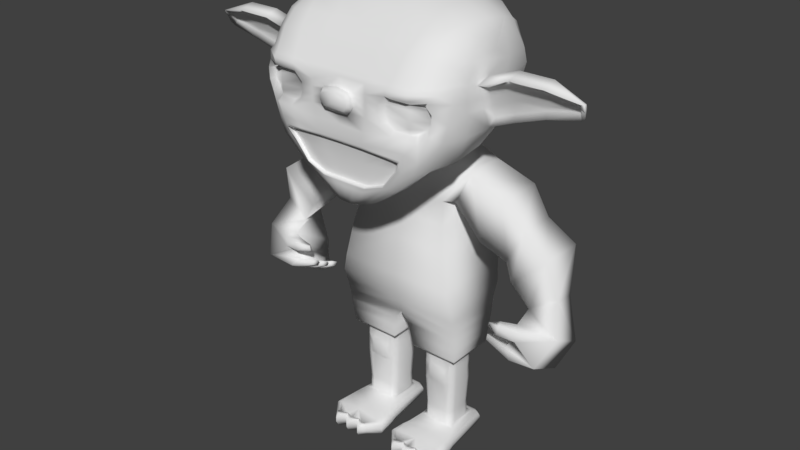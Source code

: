 # Source: Goblin.blend  (saved by Blender 2.78.0; exported with 4.5.12 LTS)
import bpy
from mathutils import Matrix  # noqa: F401  (used for matrix-valued properties, if any)

bpy.ops.wm.read_factory_settings(use_empty=True)
scene = bpy.context.scene
scene.name = 'Scene'

# ---- collections
col_collection_1 = bpy.data.collections.new('Collection 1'); scene.collection.children.link(col_collection_1)

# ---- materials (node trees are filled in below, after node groups)
mat_material = bpy.data.materials.new('Material')
mat_material.alpha_threshold = 0.0
mat_material.use_transparent_shadow = False
mat_material.roughness = 0.5
mat_material.line_color = (0.0, 0.0, 0.0, 1.0)

# ---- material node trees

# ---- world
world_world = bpy.data.worlds.new('World'); scene.world = world_world
world_world.color = (0.05088, 0.05088, 0.05088)
world_world.use_sun_shadow = False
world_world.sun_shadow_jitter_overblur = 0.0
world_world.cycles.sampling_method = 'MANUAL'

# ---- meshes
me_cube = bpy.data.meshes.new('Cube')
me_cube.from_pydata([(1.345, 0.7939, 3.469), (1.345, -0.7939, 3.469), (1.0, 1.044, 5.166), (1.0, -0.6078, 5.166), (1.25, 0.9108, 3.861), (1.25, -0.8251, 3.861), (0.4924, 0.3362, 6.39), (0.4924, -0.3168, 6.195), (2.252, 0.524, 5.986), (1.805, 0.524, 5.038), (2.252, -0.524, 5.986), (1.805, -0.524, 5.038), (1.476, 0.4, 6.332), (1.135, 0.4, 5.608), (1.476, -0.4, 6.227), (1.135, -0.4, 5.608), (2.666, 0.4, 5.482), (2.666, -0.4, 5.482), (2.325, 0.4, 4.758), (2.325, -0.4, 4.758), (3.227, 0.4868, 5.076), (3.227, -0.4868, 5.076), (2.501, 0.4868, 4.428), (2.501, -0.4868, 4.428), (1.355, 0.6355, 3.163), (1.092, -0.3487, 1.375), (1.355, -0.6935, 3.163), (0.407, 0.315, 1.375), (1.079, 0.3044, 1.375), (0.4208, -0.3136, 1.375), (1.0, 0.9461, 5.651), (1.0, -0.6078, 5.651), (0.4208, -0.3136, 2.608), (1.092, -0.3487, 2.608), (1.079, 0.3044, 2.608), (0.407, 0.315, 2.608), (0.3168, -0.4488, 2.608), (1.214, -0.4488, 2.608), (1.214, 0.4488, 2.608), (0.3168, 0.4488, 2.608), (0.4208, -0.3136, 1.806), (1.092, -0.3487, 1.806), (1.079, 0.3044, 1.806), (0.407, 0.315, 1.806), (0.3803, -0.3895, 0.4341), (1.166, -0.3816, 0.4093), (1.093, 0.3983, 0.3926), (0.4349, 0.3878, 0.3827), (0.431, 0.291, 0.4498), (0.4449, -0.2895, 0.4498), (1.068, -0.3247, 0.4498), (1.055, 0.2804, 0.4498), (0.2931, -0.531, 0.3542), (1.257, -0.531, 0.3542), (1.137, 0.5283, 0.3215), (0.411, 0.5283, 0.3215), (0.4695, -1.322, 0.2997), (1.062, -1.322, 0.2997), (0.2071, -0.7741, 0.3113), (0.1595, -0.7741, 0.264), (0.1967, -0.7586, 0.01488), (1.334, -0.7586, 0.01488), (0.274, -0.7741, 0.3563), (1.277, -0.7741, 0.3563), (1.277, -1.076, 0.3387), (0.274, -1.076, 0.3387), (0.7656, -1.322, 0.2997), (0.7656, -1.322, 0.3177), (1.062, -1.322, 0.3177), (0.4695, -1.322, 0.3177), (0.6082, -1.261, 0.3177), (0.7656, -1.422, 0.3177), (0.9197, -1.264, 0.3177), (1.062, -1.428, 0.3177), (1.144, -1.322, 0.3177), (0.3921, -1.322, 0.3177), (0.4695, -1.421, 0.3177), (0.2414, -0.5322, 0.04399), (0.3358, 0.4766, 0.07657), (0.3704, -1.274, 0.03619), (1.29, -0.5322, 0.04399), (1.196, 0.4766, 0.07657), (1.161, -1.274, 0.03619), (0.9992, 0.5586, 0.03619), (0.5322, 0.5586, 0.03619), (0.4883, 0.5586, 0.03619), (1.043, 0.5586, 0.03619), (0.1732, -1.044, 0.00284), (1.358, -1.044, 0.00284), (0.9129, -1.274, 0.03619), (0.6182, -1.274, 0.03619), (1.043, -1.425, 0.03619), (0.4877, -1.425, 0.03619), (0.7656, -1.425, 0.03619), (0.2357, -0.5299, 2.177), (0.309, -0.4566, 2.103), (0.2455, -0.52, 2.14), (0.2724, -0.4932, 2.113), (1.222, -0.4566, 2.103), (1.295, -0.5299, 2.177), (1.259, -0.4932, 2.113), (1.286, -0.52, 2.14), (1.222, 0.4566, 2.103), (1.295, 0.5299, 2.177), (1.259, 0.4932, 2.113), (1.286, 0.52, 2.14), (0.309, 0.4566, 2.103), (0.2357, 0.5299, 2.177), (0.2724, 0.4932, 2.113), (0.2455, 0.52, 2.14), (1.194, 0.4285, 2.121), (1.211, 0.4456, 2.103), (1.199, 0.4332, 2.108), (1.194, -0.4285, 2.121), (1.211, -0.4456, 2.103), (1.199, -0.4332, 2.108), (0.337, 0.4285, 2.121), (0.32, 0.4456, 2.103), (0.3323, 0.4332, 2.108), (0.32, -0.4456, 2.103), (0.337, -0.4285, 2.121), (0.3323, -0.4332, 2.108), (1.092, -0.3487, 1.637), (0.4208, -0.3136, 1.637), (1.079, 0.2809, 1.637), (0.407, 0.2915, 1.637), (0.6219, -0.3735, 1.375), (0.8888, -0.3735, 1.375), (0.6172, -0.3735, 1.806), (0.9204, -0.3735, 1.806), (0.5949, -0.4065, 1.452), (0.5864, -0.4065, 1.754), (0.5629, -0.4018, 1.637), (0.9379, -0.4065, 1.754), (0.943, -0.4065, 1.452), (0.961, -0.4018, 1.637), (1.049, 0.2743, 0.7339), (0.4371, 0.2849, 0.7339), (1.062, -0.3186, 0.7339), (0.4509, -0.2835, 0.7339), (0.8938, -0.4372, 1.638), (0.6251, -0.4372, 1.638), (2.717, 0.1811, 3.277), (2.904, 0.1491, 4.013), (3.531, 0.2427, 3.224), (3.373, 0.1733, 4.189), (2.968, -0.8307, 3.681), (2.84, -0.3604, 3.938), (3.381, -0.2673, 4.251), (3.281, -0.01291, 2.643), (2.682, 0.1372, 2.938), (2.917, -0.8733, 3.492), (2.708, -0.06559, 2.633), (2.553, 0.0341, 2.82), (2.797, -0.8758, 3.055), (2.642, -0.7761, 3.242), (2.767, -0.6057, 2.914), (2.738, -0.3357, 2.773), (2.583, -0.236, 2.961), (2.612, -0.5061, 3.101), (2.181, -0.2102, 2.977), (2.163, -0.1558, 3.066), (2.196, -0.3452, 3.047), (2.229, -0.7774, 3.349), (2.247, -0.8318, 3.259), (2.214, -0.6424, 3.279), (2.232, -0.6967, 3.189), (2.178, -0.2909, 3.137), (2.22, -0.5863, 3.142), (2.206, -0.4513, 3.071), (2.188, -0.3969, 3.161), (2.202, -0.532, 3.231), (2.812, -0.678, 3.746), (3.627, -0.6165, 3.693), (2.785, -0.7892, 3.444), (3.384, -0.9393, 3.149), (2.524, -0.8023, 3.757), (2.501, -0.7483, 3.437), (2.593, -0.9672, 3.731), (2.548, -0.9526, 3.537), (2.372, -0.7317, 3.645), (2.36, -0.7123, 3.562), (2.287, -0.8314, 3.658), (2.27, -0.8271, 3.574), (0.2716, -2.269, 8.068), (0.2667, -2.275, 7.734), (0.2426, -2.422, 8.044), (0.2183, -2.422, 7.769), (1.08, -2.163, 8.116), (1.009, -2.163, 7.68), (1.469, -2.15, 8.116), (1.469, -2.163, 7.68), (1.623, -1.987, 8.116), (1.706, -1.987, 7.68), (1.15, -2.163, 7.586), (1.473, -2.148, 7.586), (1.554, -2.02, 7.586), (1.031, -2.287, 8.194), (0.9295, -2.269, 7.674), (0.2983, -2.422, 7.859), (0.3296, -2.269, 7.84), (0.9488, -2.163, 7.823), (1.469, -2.163, 7.823), (1.79, -1.987, 7.823), (0.8751, -2.269, 7.823), (0.8775, -2.269, 8.009), (0.2983, -2.422, 7.971), (0.3296, -2.269, 7.989), (0.9488, -2.163, 8.009), (1.469, -2.159, 8.009), (1.79, -1.987, 8.009), (1.15, -2.269, 7.501), (1.473, -2.269, 7.501), (1.63, -2.149, 7.455), (0.5407, -2.273, 7.422), (1.59, -2.122, 7.096), (0.2699, -2.346, 8.101), (1.79, -2.112, 8.199), (1.857, -2.094, 7.792), (1.868, -2.094, 8.013), (1.478, -2.287, 8.207), (1.786, -2.094, 7.59), (2.007, -1.831, 7.766), (1.935, -1.873, 7.451), (1.052, -2.287, 8.312), (1.516, -2.287, 8.325), (0.5831, -2.269, 8.312), (1.094, -2.216, 8.383), (1.516, -2.216, 8.396), (0.5722, -2.216, 8.383), (1.156, -1.932, 8.843), (1.577, -1.932, 8.795), (0.5769, -1.932, 8.843), (1.869, -1.44, 9.0), (1.219, -1.657, 9.097), (1.586, -1.657, 9.052), (0.5985, -1.657, 9.097), (1.72, -1.045, 9.268), (1.28, -1.363, 9.296), (1.565, -1.386, 9.207), (0.6856, -1.322, 9.361), (1.499, -2.122, 6.859), (1.722, -1.866, 6.921), (1.115, -2.056, 6.405), (0.27, -2.105, 5.916), (0.1102, -2.155, 5.916), (1.898, -1.999, 8.316), (2.019, -1.7, 8.104), (1.859, -1.93, 8.402), (1.919, -1.662, 8.723), (1.184, -1.833, 6.427), (0.6341, -1.831, 6.032), (2.066, -1.399, 7.883), (2.088, -1.43, 8.399), (2.078, -1.399, 8.104), (2.075, -1.399, 7.451), (2.093, -1.302, 8.575), (2.072, -1.257, 8.76), (1.96, -0.9277, 9.061), (1.842, -0.6044, 9.301), (1.833, -1.365, 6.921), (1.121, -1.302, 6.481), (0.6341, -1.302, 6.221), (2.189, -0.834, 7.871), (2.194, -0.7429, 7.653), (2.208, -1.018, 8.267), (2.201, -0.9157, 8.074), (2.082, -0.2655, 8.592), (2.019, -0.5719, 8.78), (1.969, -0.3927, 9.082), (1.825, -0.06521, 9.185), (1.695, -0.4855, 6.921), (1.121, -0.4226, 6.68), (0.5892, -0.4226, 6.47), (2.066, -0.6243, 7.944), (2.088, -0.852, 8.409), (2.075, -0.458, 7.546), (2.078, -0.7098, 8.149), (1.706, 0.02157, 7.173), (1.121, 0.1983, 6.894), (0.5729, 0.1983, 6.797), (0.5984, 0.5183, 6.978), (1.941, 0.2807, 7.84), (2.03, 0.3712, 8.312), (1.953, 0.3946, 8.556), (1.68, 0.4063, 9.024), (1.766, 0.3728, 7.437), (1.175, 0.5183, 7.13), (3.306, -0.9391, 8.106), (3.422, -1.116, 8.493), (3.441, -0.9624, 8.673), (1.628, 0.7482, 8.037), (3.432, -0.8202, 8.413), (1.619, 0.7925, 8.272), (1.636, 0.7893, 8.546), (1.509, 0.7721, 8.86), (1.602, 0.705, 7.613), (1.232, 0.9995, 7.636), (0.673, 0.9866, 7.463), (2.796, -1.113, 8.495), (3.42, -0.7347, 8.208), (2.62, -0.822, 7.842), (3.34, -0.677, 8.07), (2.75, -0.9452, 8.137), (2.762, -1.031, 8.342), (2.771, -0.9624, 8.673), (3.432, -1.031, 8.342), (2.67, -0.5684, 7.81), (2.75, -0.7347, 8.208), (3.328, -0.9452, 8.184), (2.762, -0.8202, 8.413), (4.026, -0.9423, 8.277), (4.055, -0.9927, 8.18), (4.051, -0.9564, 8.341), (4.077, -1.033, 8.436), (3.917, -0.9253, 8.229), (3.949, -0.9879, 8.371), (4.067, -1.038, 8.289), (3.968, -0.9108, 8.203), (2.088, -1.158, 8.312), (2.078, -1.016, 8.052), (2.066, -0.9304, 7.848), (2.075, -0.764, 7.45), (2.771, -1.268, 8.576), (3.441, -1.268, 8.576), (3.34, -0.9831, 7.974), (2.67, -0.8744, 7.714), (3.976, -0.9617, 8.106), (3.939, -0.9344, 8.249), (4.077, -1.115, 8.429), (3.946, -0.9586, 8.318), (1.227, -0.9824, 9.431), (0.6798, -0.9824, 9.517), (1.349, -0.5414, 9.465), (0.6986, -0.5414, 9.606), (1.349, -0.1334, 9.474), (0.6986, -0.1334, 9.615), (1.246, 0.6771, 9.187), (0.6734, 0.6771, 9.344), (1.139, 0.9917, 8.91), (0.6933, 0.9917, 8.961), (0.4108, -2.073, 5.954), (0.5686, -2.008, 6.003), (0.2408, -1.897, 5.924), (0.2408, -1.367, 6.134), (1.2, 1.107, 7.951), (0.723, 1.146, 7.834), (1.191, 1.151, 8.222), (0.7025, 1.169, 8.177), (1.168, 1.101, 8.514), (0.7127, 1.178, 8.485), (0.2485, -2.349, 7.697), (0.3461, -2.346, 7.828), (0.3461, -2.346, 8.0), (0.605, -2.29, 8.131), (0.5981, -2.285, 7.704), (0.6023, -2.288, 7.832), (0.6114, -2.29, 7.999), (0.4375, -1.864, 5.953), (0.1204, -1.919, 5.922), (0.7905, -2.185, 6.841), (0.4215, -2.185, 6.785), (1.006, -2.292, 7.248), (0.9443, -2.267, 7.088), (0.9624, -2.269, 7.125), (1.3, -2.267, 7.073), (1.413, -2.223, 7.228), (1.33, -2.249, 7.105), (0.5086, -2.292, 7.248), (0.4898, -2.267, 7.107), (0.4953, -2.269, 7.145), (1.165, -2.185, 6.841), (1.289, -2.163, 6.848), (1.201, -2.179, 6.843), (0.4848, -2.201, 6.347), (0.4269, -2.177, 6.231), (0.4678, -2.195, 6.313), (0.9018, -2.121, 6.41), (0.8765, -2.184, 6.477), (0.8839, -2.167, 6.457), (0.2501, -2.201, 6.347), (0.2117, -2.19, 6.228), (0.2388, -2.199, 6.312), (0.9443, -2.213, 7.078), (0.9261, -2.185, 7.05), (0.939, -2.193, 7.07), (1.263, -2.176, 7.051), (1.312, -2.213, 7.078), (1.298, -2.19, 7.07), (0.4898, -2.213, 7.078), (0.4833, -2.185, 7.05), (0.4879, -2.193, 7.07), (1.135, -2.109, 6.841), (1.165, -2.131, 6.841), (1.156, -2.113, 6.841), (0.5071, -2.124, 6.383), (0.4848, -2.147, 6.347), (0.4913, -2.129, 6.357), (0.8765, -2.131, 6.477), (0.8656, -2.104, 6.503), (0.8733, -2.111, 6.484), (0.2642, -2.124, 6.383), (0.2501, -2.147, 6.347), (0.2542, -2.129, 6.357), (1.024, -0.357, 1.375), (0.3668, 0.1758, 1.375), (0.3783, -0.1987, 1.375), (0.9231, 0.383, 1.375), (0.5378, 0.3906, 1.375), (0.4832, -0.3634, 2.608), (1.015, -0.3589, 2.608), (1.13, -0.2141, 2.608), (1.135, 0.139, 2.608), (0.9231, 0.383, 2.608), (0.5378, 0.3906, 2.608), (0.3668, 0.1758, 2.608), (0.3783, -0.1987, 2.608), (1.035, -0.3736, 1.806), (1.13, -0.2141, 1.806), (1.135, 0.139, 1.806), (0.9231, 0.383, 1.806), (0.5378, 0.3906, 1.806), (0.3668, 0.1758, 1.806), (0.3783, -0.1987, 1.806), (0.5159, -0.3449, 0.4498), (0.97, -0.356, 0.4498), (0.9151, 0.3589, 0.4498), (0.5458, 0.3666, 0.4498), (1.106, -0.2061, 0.4498), (1.111, 0.131, 0.4498), (0.3908, 0.1678, 0.4498), (0.4023, -0.1906, 0.4498), (1.13, -0.2141, 1.375), (1.135, 0.139, 1.375), (0.9231, 0.3595, 1.637), (0.5378, 0.3671, 1.637), (1.13, -0.222, 1.637), (1.135, 0.1233, 1.637), (0.3668, 0.1601, 1.637), (0.3783, -0.2065, 1.637), (0.4879, -0.3441, 1.375), (0.7109, -0.3735, 1.375), (0.7999, -0.3735, 1.375), (0.4863, -0.3717, 1.806), (0.7182, -0.3735, 1.806), (0.8193, -0.3735, 1.806), (0.5199, -0.3535, 1.637), (0.9965, -0.3664, 1.637), (0.3969, 0.1657, 0.7339), (0.4084, -0.1886, 0.7339), (1.1, -0.2041, 0.7339), (1.105, 0.1289, 0.7339), (0.9131, 0.3529, 0.7339), (0.5478, 0.3605, 0.7339), (0.5179, -0.3389, 0.7339), (0.968, -0.3499, 0.7339), (2.058, -0.3418, 8.218), (0.2069, -0.5586, 2.436), (0.1644, -0.5876, 2.676), (0.2069, 0.5586, 2.436), (0.1644, 0.5876, 2.676), (1.324, -0.5586, 2.436), (1.356, -0.6164, 2.915), (1.34, -0.5876, 2.676), (1.324, 0.5586, 2.436), (1.356, 0.6164, 2.915), (1.34, 0.5876, 2.676), (1.125, 0.9822, 4.629), (1.125, -0.7165, 4.629), (1.0, 0.5263, 6.446), (1.0, -0.5068, 6.139), (0.4924, 0.3362, 6.494), (0.4924, -0.3168, 6.3), (0.3077, 0.5283, 0.249), (0.3447, 0.5283, 0.2817), (0.3921, -1.322, 0.2997), (0.3445, -1.322, 0.2577), (1.284, -0.531, 0.2973), (1.324, -0.531, 0.2569), (1.225, 0.5283, 0.249), (1.192, 0.5283, 0.2817), (1.014, 0.6311, 0.2577), (1.035, 0.5891, 0.2997), (0.4744, 0.5891, 0.2997), (0.4701, 0.6311, 0.2577), (1.06, 0.5891, 0.2997), (1.061, 0.6311, 0.2577), (0.4695, -1.482, 0.2577), (0.4695, -1.421, 0.2997), (0.2529, -0.531, 0.2973), (0.2071, -0.531, 0.2569), (1.144, -1.322, 0.2997), (1.187, -1.322, 0.2577), (0.517, 0.6311, 0.2577), (0.4966, 0.5891, 0.2997), (0.1345, -1.076, 0.2681), (0.1821, -1.076, 0.3185), (1.397, -1.076, 0.2681), (1.354, -1.076, 0.3185), (0.9226, -1.322, 0.2577), (0.9197, -1.264, 0.2997), (0.6082, -1.261, 0.2997), (0.6086, -1.322, 0.2577), (0.7657, -1.322, 0.2997), (1.062, -1.428, 0.2997), (1.062, -1.482, 0.2577), (0.7754, -0.7741, 0.4237), (0.7656, -1.422, 0.2997), (0.7656, -1.482, 0.2577), (0.7754, -1.076, 0.3859), (0.7656, -1.485, 0.1481), (0.9231, -1.324, 0.1481), (1.063, -1.485, 0.1481), (1.188, -1.324, 0.1481), (0.6081, -1.324, 0.1481), (0.5161, 0.635, 0.1481), (1.015, 0.635, 0.1481), (1.062, 0.635, 0.1481), (1.226, 0.531, 0.1637), (1.399, -1.078, 0.1368), (1.326, -0.531, 0.1515), (0.4686, -1.485, 0.1481), (0.1324, -1.078, 0.1368), (0.3431, -1.324, 0.1481), (0.2053, -0.531, 0.1515), (0.4691, 0.635, 0.1481), (0.3062, 0.531, 0.1637), (1.372, -0.7741, 0.264), (0.7752, -0.531, 0.4081), (1.329, -0.7741, 0.3113), (0.1575, -0.7749, 0.1407), (1.374, -0.7749, 0.1407), (0.7656, -0.4371, 0.4348), (0.743, -0.3505, 0.4498), (-1.345, 0.7939, 3.469), (-1.345, -0.7939, 3.469), (-1.0, 1.044, 5.166), (-1.0, -0.6078, 5.166), (0.0, 0.7939, 3.469), (0.0, -0.7939, 3.469), (0.0, 1.044, 5.166), (0.0, -0.6078, 5.166), (-1.25, 0.9108, 3.861), (-1.25, -0.8251, 3.861), (0.0, 0.9108, 3.861), (0.0, -0.8251, 3.861), (-0.4924, 0.3362, 6.39), (-0.4924, -0.3168, 6.195), (0.0, 0.5263, 6.446), (0.0, -0.5068, 6.139), (-2.252, 0.524, 5.986), (-1.805, 0.524, 5.038), (-2.252, -0.524, 5.986), (-1.805, -0.524, 5.038), (-1.476, 0.4, 6.332), (-1.135, 0.4, 5.608), (-1.476, -0.4, 6.227), (-1.135, -0.4, 5.608), (-2.666, 0.4, 5.482), (-2.666, -0.4, 5.482), (-2.325, 0.4, 4.758), (-2.325, -0.4, 4.758), (-3.227, 0.4868, 5.076), (-3.227, -0.4868, 5.076), (-2.501, 0.4868, 4.428), (-2.501, -0.4868, 4.428), (-1.355, 0.6355, 3.163), (-1.092, -0.3487, 1.375), (-1.355, -0.6935, 3.163), (-0.407, 0.315, 1.375), (0.0, 0.6355, 3.163), (-1.079, 0.3044, 1.375), (0.0, -0.6935, 3.163), (-0.4208, -0.3136, 1.375), (-1.0, 0.9461, 5.651), (0.0, -0.6078, 5.651), (-1.0, -0.6078, 5.651), (0.0, 0.9461, 5.651), (-0.4208, -0.3136, 2.608), (-1.092, -0.3487, 2.608), (-1.079, 0.3044, 2.608), (-0.407, 0.315, 2.608), (-0.3168, -0.4488, 2.608), (-1.214, -0.4488, 2.608), (-1.214, 0.4488, 2.608), (-0.3168, 0.4488, 2.608), (-0.4208, -0.3136, 1.806), (-1.092, -0.3487, 1.806), (-1.079, 0.3044, 1.806), (-0.407, 0.315, 1.806), (-0.3803, -0.3895, 0.4341), (-1.166, -0.3816, 0.4093), (-1.093, 0.3983, 0.3926), (-0.4349, 0.3878, 0.3827), (-0.431, 0.291, 0.4498), (-0.4449, -0.2895, 0.4498), (-1.068, -0.3247, 0.4498), (-1.055, 0.2804, 0.4498), (-0.2931, -0.531, 0.3542), (-1.257, -0.531, 0.3542), (-1.137, 0.5283, 0.3215), (-0.411, 0.5283, 0.3215), (-0.4695, -1.322, 0.2997), (-1.062, -1.322, 0.2997), (-0.2071, -0.7741, 0.3113), (-0.1595, -0.7741, 0.264), (-0.1967, -0.7586, 0.01488), (-1.334, -0.7586, 0.01488), (-0.274, -0.7741, 0.3563), (-1.277, -0.7741, 0.3563), (-1.277, -1.076, 0.3387), (-0.274, -1.076, 0.3387), (-0.7656, -1.322, 0.2997), (-0.7656, -1.322, 0.3177), (-1.062, -1.322, 0.3177), (-0.4695, -1.322, 0.3177), (-0.6082, -1.261, 0.3177), (-0.7656, -1.422, 0.3177), (-0.9197, -1.264, 0.3177), (-1.062, -1.428, 0.3177), (-1.144, -1.322, 0.3177), (-0.3921, -1.322, 0.3177), (-0.4695, -1.421, 0.3177), (-0.2414, -0.5322, 0.04399), (-0.3358, 0.4766, 0.07657), (-0.3704, -1.274, 0.03619), (-1.29, -0.5322, 0.04399), (-1.196, 0.4766, 0.07657), (-1.161, -1.274, 0.03619), (-0.9992, 0.5586, 0.03619), (-0.5322, 0.5586, 0.03619), (-0.4883, 0.5586, 0.03619), (-1.043, 0.5586, 0.03619), (-0.1732, -1.044, 0.00284), (-1.358, -1.044, 0.00284), (-0.9129, -1.274, 0.03619), (-0.6182, -1.274, 0.03619), (-1.043, -1.425, 0.03619), (-0.4877, -1.425, 0.03619), (-0.7656, -1.425, 0.03619), (-0.2357, -0.5299, 2.177), (-0.309, -0.4566, 2.103), (-0.2455, -0.52, 2.14), (-0.2724, -0.4932, 2.113), (-1.222, -0.4566, 2.103), (-1.295, -0.5299, 2.177), (-1.259, -0.4932, 2.113), (-1.286, -0.52, 2.14), (-1.222, 0.4566, 2.103), (-1.295, 0.5299, 2.177), (-1.259, 0.4932, 2.113), (-1.286, 0.52, 2.14), (-0.309, 0.4566, 2.103), (-0.2357, 0.5299, 2.177), (-0.2724, 0.4932, 2.113), (-0.2455, 0.52, 2.14), (-1.194, 0.4285, 2.121), (-1.211, 0.4456, 2.103), (-1.199, 0.4332, 2.108), (-1.194, -0.4285, 2.121), (-1.211, -0.4456, 2.103), (-1.199, -0.4332, 2.108), (-0.337, 0.4285, 2.121), (-0.32, 0.4456, 2.103), (-0.3323, 0.4332, 2.108), (-0.32, -0.4456, 2.103), (-0.337, -0.4285, 2.121), (-0.3323, -0.4332, 2.108), (-1.092, -0.3487, 1.637), (-0.4208, -0.3136, 1.637), (-1.079, 0.2809, 1.637), (-0.407, 0.2915, 1.637), (-0.6219, -0.3735, 1.375), (-0.8888, -0.3735, 1.375), (-0.6172, -0.3735, 1.806), (-0.9204, -0.3735, 1.806), (-0.5949, -0.4065, 1.452), (-0.5864, -0.4065, 1.754), (-0.5629, -0.4018, 1.637), (-0.9379, -0.4065, 1.754), (-0.943, -0.4065, 1.452), (-0.961, -0.4018, 1.637), (-1.049, 0.2743, 0.7339), (-0.4371, 0.2849, 0.7339), (-1.062, -0.3186, 0.7339), (-0.4509, -0.2835, 0.7339), (-0.8938, -0.4372, 1.638), (-0.6251, -0.4372, 1.638), (-2.717, 0.1811, 3.277), (-2.904, 0.1491, 4.013), (-3.531, 0.2427, 3.224), (-3.373, 0.1733, 4.189), (-2.968, -0.8307, 3.681), (-2.84, -0.3604, 3.938), (-3.381, -0.2673, 4.251), (-3.281, -0.01291, 2.643), (-2.682, 0.1372, 2.938), (-2.917, -0.8733, 3.492), (-2.708, -0.06559, 2.633), (-2.553, 0.0341, 2.82), (-2.797, -0.8758, 3.055), (-2.642, -0.7761, 3.242), (-2.767, -0.6057, 2.914), (-2.738, -0.3357, 2.773), (-2.583, -0.236, 2.961), (-2.612, -0.5061, 3.101), (-2.181, -0.2102, 2.977), (-2.163, -0.1558, 3.066), (-2.196, -0.3452, 3.047), (-2.229, -0.7774, 3.349), (-2.247, -0.8318, 3.259), (-2.214, -0.6424, 3.279), (-2.232, -0.6967, 3.189), (-2.178, -0.2909, 3.137), (-2.22, -0.5863, 3.142), (-2.206, -0.4513, 3.071), (-2.188, -0.3969, 3.161), (-2.202, -0.532, 3.231), (-2.812, -0.678, 3.746), (-3.627, -0.6165, 3.693), (-2.785, -0.7892, 3.444), (-3.384, -0.9393, 3.149), (-2.524, -0.8023, 3.757), (-2.501, -0.7483, 3.437), (-2.593, -0.9672, 3.731), (-2.548, -0.9526, 3.537), (-2.372, -0.7317, 3.645), (-2.36, -0.7123, 3.562), (-2.287, -0.8314, 3.658), (-2.27, -0.8271, 3.574), (-0.2716, -2.269, 8.068), (-0.2667, -2.275, 7.734), (-0.2426, -2.422, 8.044), (-0.2183, -2.422, 7.769), (0.0, -2.269, 8.117), (0.0, -2.422, 8.072), (0.0, -2.422, 7.769), (-1.08, -2.163, 8.116), (-1.009, -2.163, 7.68), (-1.469, -2.15, 8.116), (-1.469, -2.163, 7.68), (-1.623, -1.987, 8.116), (-1.706, -1.987, 7.68), (-1.15, -2.163, 7.586), (-1.473, -2.148, 7.586), (-1.554, -2.02, 7.586), (-1.031, -2.287, 8.194), (-0.9295, -2.269, 7.674), (-0.2983, -2.422, 7.859), (-0.3296, -2.269, 7.84), (0.0, -2.472, 7.876), (-0.9488, -2.163, 7.823), (-1.469, -2.163, 7.823), (-1.79, -1.987, 7.823), (-0.8751, -2.269, 7.823), (0.0, -2.472, 7.98), (-0.8775, -2.269, 8.009), (-0.2983, -2.422, 7.971), (-0.3296, -2.269, 7.989), (-0.9488, -2.163, 8.009), (-1.469, -2.159, 8.009), (-1.79, -1.987, 8.009), (-1.15, -2.269, 7.501), (-1.473, -2.269, 7.501), (-1.63, -2.149, 7.455), (-0.5407, -2.273, 7.422), (0.0, -2.269, 7.447), (0.0, -2.269, 7.707), (-1.59, -2.122, 7.096), (-0.2699, -2.346, 8.101), (-1.79, -2.112, 8.199), (-1.857, -2.094, 7.792), (-1.868, -2.094, 8.013), (-1.478, -2.287, 8.207), (-1.786, -2.094, 7.59), (-2.007, -1.831, 7.766), (-1.935, -1.873, 7.451), (-1.052, -2.287, 8.312), (-1.516, -2.287, 8.325), (-0.5831, -2.269, 8.312), (0.0, -2.269, 8.312), (-1.094, -2.216, 8.383), (-1.516, -2.216, 8.396), (-0.5722, -2.216, 8.383), (0.0, -2.216, 8.383), (-1.156, -1.932, 8.843), (-1.577, -1.932, 8.795), (-0.5769, -1.932, 8.843), (0.0, -1.932, 8.843), (-1.869, -1.44, 9.0), (-1.219, -1.657, 9.097), (-1.586, -1.657, 9.052), (-0.5985, -1.657, 9.097), (0.0, -1.657, 9.097), (-1.72, -1.045, 9.268), (-1.28, -1.363, 9.296), (-1.565, -1.386, 9.207), (-0.6856, -1.322, 9.361), (0.0, -1.322, 9.361), (-1.499, -2.122, 6.859), (-1.722, -1.866, 6.921), (-1.115, -2.056, 6.405), (-0.27, -2.105, 5.916), (-0.1102, -2.155, 5.916), (0.0, -2.155, 5.916), (-1.898, -1.999, 8.316), (-2.019, -1.7, 8.104), (-1.859, -1.93, 8.402), (-1.919, -1.662, 8.723), (-1.184, -1.833, 6.427), (-0.6341, -1.831, 6.032), (-2.066, -1.399, 7.883), (-2.088, -1.43, 8.399), (-2.078, -1.399, 8.104), (-2.075, -1.399, 7.451), (-2.093, -1.302, 8.575), (-2.072, -1.257, 8.76), (-1.96, -0.9277, 9.061), (-1.842, -0.6044, 9.301), (-1.833, -1.365, 6.921), (-1.121, -1.302, 6.481), (-0.6341, -1.302, 6.221), (-2.189, -0.834, 7.871), (-2.194, -0.7429, 7.653), (-2.208, -1.018, 8.267), (-2.201, -0.9157, 8.074), (-2.082, -0.2655, 8.592), (-2.019, -0.5719, 8.78), (-1.969, -0.3927, 9.082), (-1.825, -0.06521, 9.185), (-1.695, -0.4855, 6.921), (-1.121, -0.4226, 6.68), (-0.5892, -0.4226, 6.47), (-2.066, -0.6243, 7.944), (-2.088, -0.852, 8.409), (-2.075, -0.458, 7.546), (-2.078, -0.7098, 8.149), (-1.706, 0.02157, 7.173), (-1.121, 0.1983, 6.894), (-0.5729, 0.1983, 6.797), (-0.5984, 0.5183, 6.978), (-1.941, 0.2807, 7.84), (-2.03, 0.3712, 8.312), (-1.953, 0.3946, 8.556), (-1.68, 0.4063, 9.024), (-1.766, 0.3728, 7.437), (-1.175, 0.5183, 7.13), (-3.306, -0.9391, 8.106), (-3.422, -1.116, 8.493), (-3.441, -0.9624, 8.673), (-1.628, 0.7482, 8.037), (-3.432, -0.8202, 8.413), (-1.619, 0.7925, 8.272), (-1.636, 0.7893, 8.546), (-1.509, 0.7721, 8.86), (-1.602, 0.705, 7.613), (-1.232, 0.9995, 7.636), (-0.673, 0.9866, 7.463), (-2.796, -1.113, 8.495), (-3.42, -0.7347, 8.208), (-2.62, -0.822, 7.842), (-3.34, -0.677, 8.07), (-2.75, -0.9452, 8.137), (-2.762, -1.031, 8.342), (-2.771, -0.9624, 8.673), (-3.432, -1.031, 8.342), (-2.67, -0.5684, 7.81), (-2.75, -0.7347, 8.208), (-3.328, -0.9452, 8.184), (-2.762, -0.8202, 8.413), (-4.026, -0.9423, 8.277), (-4.055, -0.9927, 8.18), (-4.051, -0.9564, 8.341), (-4.077, -1.033, 8.436), (-3.917, -0.9253, 8.229), (-3.949, -0.9879, 8.371), (-4.067, -1.038, 8.289), (-3.968, -0.9108, 8.203), (-2.088, -1.158, 8.312), (-2.078, -1.016, 8.052), (-2.066, -0.9304, 7.848), (-2.075, -0.764, 7.45), (-2.771, -1.268, 8.576), (-3.441, -1.268, 8.576), (-3.34, -0.9831, 7.974), (-2.67, -0.8744, 7.714), (-3.976, -0.9617, 8.106), (-3.939, -0.9344, 8.249), (-4.077, -1.115, 8.429), (-3.946, -0.9586, 8.318), (-1.227, -0.9824, 9.431), (-0.6798, -0.9824, 9.517), (0.0, -0.9824, 9.591), (-1.349, -0.5414, 9.465), (-0.6986, -0.5414, 9.606), (0.0, -0.5312, 9.696), (-1.349, -0.1334, 9.474), (-0.6986, -0.1334, 9.615), (0.0, -0.1334, 9.683), (-1.246, 0.6771, 9.187), (-0.6734, 0.6771, 9.344), (0.0, 0.6771, 9.357), (-1.139, 0.9917, 8.91), (-0.6933, 0.9917, 8.961), (0.0, 0.9917, 9.027), (-0.4108, -2.073, 5.954), (-0.5686, -2.008, 6.003), (-0.2408, -1.897, 5.924), (-0.2408, -1.367, 6.134), (0.0, -1.942, 5.919), (0.0, -1.45, 6.052), (0.0, -0.57, 6.3), (0.0, 0.3939, 6.798), (0.0, 0.4394, 6.904), (0.0, 0.9495, 7.321), (-1.2, 1.107, 7.951), (-0.723, 1.146, 7.834), (0.0, 1.125, 7.702), (-1.191, 1.151, 8.222), (-0.7025, 1.169, 8.177), (0.0, 1.182, 8.11), (-1.168, 1.101, 8.514), (-0.7127, 1.178, 8.485), (0.0, 1.172, 8.493), (-0.2485, -2.349, 7.697), (0.0, -2.346, 8.151), (-0.3461, -2.346, 7.828), (-0.3461, -2.346, 8.0), (0.0, -2.346, 7.682), (-0.605, -2.29, 8.131), (-0.5981, -2.285, 7.704), (-0.6023, -2.288, 7.832), (-0.6114, -2.29, 7.999), (-0.4375, -1.864, 5.953), (-0.1204, -1.919, 5.922), (-0.7905, -2.185, 6.841), (-0.4215, -2.185, 6.785), (0.0, -2.185, 6.762), (-1.006, -2.292, 7.248), (-0.9443, -2.267, 7.088), (-0.9624, -2.269, 7.125), (-1.3, -2.267, 7.073), (-1.413, -2.223, 7.228), (-1.33, -2.249, 7.105), (-0.5086, -2.292, 7.248), (-0.4898, -2.267, 7.107), (-0.4953, -2.269, 7.145), (0.0, -2.267, 7.113), (0.0, -2.292, 7.248), (0.0, -2.269, 7.15), (-1.165, -2.185, 6.841), (-1.289, -2.163, 6.848), (-1.201, -2.179, 6.843), (-0.4848, -2.201, 6.347), (-0.4269, -2.177, 6.231), (-0.4678, -2.195, 6.313), (-0.9018, -2.121, 6.41), (-0.8765, -2.184, 6.477), (-0.8839, -2.167, 6.457), (-0.2501, -2.201, 6.347), (-0.2117, -2.19, 6.228), (-0.2388, -2.199, 6.312), (0.0, -2.19, 6.228), (0.0, -2.201, 6.347), (0.0, -2.199, 6.312), (-0.9443, -2.213, 7.078), (-0.9261, -2.185, 7.05), (-0.939, -2.193, 7.07), (-1.263, -2.176, 7.051), (-1.312, -2.213, 7.078), (-1.298, -2.19, 7.07), (-0.4898, -2.213, 7.078), (-0.4833, -2.185, 7.05), (-0.4879, -2.193, 7.07), (0.0, -2.185, 7.05), (0.0, -2.213, 7.078), (0.0, -2.193, 7.07), (-1.135, -2.109, 6.841), (-1.165, -2.131, 6.841), (-1.156, -2.113, 6.841), (-0.5071, -2.124, 6.383), (-0.4848, -2.147, 6.347), (-0.4913, -2.129, 6.357), (-0.8765, -2.131, 6.477), (-0.8656, -2.104, 6.503), (-0.8733, -2.111, 6.484), (-0.2642, -2.124, 6.383), (-0.2501, -2.147, 6.347), (-0.2542, -2.129, 6.357), (0.0, -2.147, 6.347), (0.0, -2.124, 6.383), (0.0, -2.129, 6.357), (-1.024, -0.357, 1.375), (-0.3668, 0.1758, 1.375), (-0.3783, -0.1987, 1.375), (-0.9231, 0.383, 1.375), (-0.5378, 0.3906, 1.375), (-0.4832, -0.3634, 2.608), (-1.015, -0.3589, 2.608), (-1.13, -0.2141, 2.608), (-1.135, 0.139, 2.608), (-0.9231, 0.383, 2.608), (-0.5378, 0.3906, 2.608), (-0.3668, 0.1758, 2.608), (-0.3783, -0.1987, 2.608), (-1.035, -0.3736, 1.806), (-1.13, -0.2141, 1.806), (-1.135, 0.139, 1.806), (-0.9231, 0.383, 1.806), (-0.5378, 0.3906, 1.806), (-0.3668, 0.1758, 1.806), (-0.3783, -0.1987, 1.806), (-0.5159, -0.3449, 0.4498), (-0.97, -0.356, 0.4498), (-0.9151, 0.3589, 0.4498), (-0.5458, 0.3666, 0.4498), (-1.106, -0.2061, 0.4498), (-1.111, 0.131, 0.4498), (-0.3908, 0.1678, 0.4498), (-0.4023, -0.1906, 0.4498), (-1.13, -0.2141, 1.375), (-1.135, 0.139, 1.375), (-0.9231, 0.3595, 1.637), (-0.5378, 0.3671, 1.637), (-1.13, -0.222, 1.637), (-1.135, 0.1233, 1.637), (-0.3668, 0.1601, 1.637), (-0.3783, -0.2065, 1.637), (-0.4879, -0.3441, 1.375), (-0.7109, -0.3735, 1.375), (-0.7999, -0.3735, 1.375), (-0.4863, -0.3717, 1.806), (-0.7182, -0.3735, 1.806), (-0.8193, -0.3735, 1.806), (-0.5199, -0.3535, 1.637), (-0.9965, -0.3664, 1.637), (-0.3969, 0.1657, 0.7339), (-0.4084, -0.1886, 0.7339), (-1.1, -0.2041, 0.7339), (-1.105, 0.1289, 0.7339), (-0.9131, 0.3529, 0.7339), (-0.5478, 0.3605, 0.7339), (-0.5179, -0.3389, 0.7339), (-0.968, -0.3499, 0.7339), (-2.058, -0.3418, 8.218), (0.0, -0.6164, 2.915), (-0.2069, -0.5586, 2.436), (-0.1644, -0.5876, 2.676), (-0.2069, 0.5586, 2.436), (0.0, 0.6164, 2.915), (-0.1644, 0.5876, 2.676), (-1.324, -0.5586, 2.436), (-1.356, -0.6164, 2.915), (-1.34, -0.5876, 2.676), (-1.324, 0.5586, 2.436), (-1.356, 0.6164, 2.915), (-1.34, 0.5876, 2.676), (-1.125, 0.9822, 4.629), (-1.125, -0.7165, 4.629), (0.0, 0.9822, 4.629), (0.0, -0.7165, 4.629), (-1.0, 0.5263, 6.446), (-1.0, -0.5068, 6.139), (-0.4924, 0.3362, 6.494), (-0.4924, -0.3168, 6.3), (0.0, 0.5263, 6.551), (0.0, -0.5068, 6.243), (-0.3077, 0.5283, 0.249), (-0.3447, 0.5283, 0.2817), (-0.3921, -1.322, 0.2997), (-0.3445, -1.322, 0.2577), (-1.284, -0.531, 0.2973), (-1.324, -0.531, 0.2569), (-1.225, 0.5283, 0.249), (-1.192, 0.5283, 0.2817), (-1.014, 0.6311, 0.2577), (-1.035, 0.5891, 0.2997), (-0.4744, 0.5891, 0.2997), (-0.4701, 0.6311, 0.2577), (-1.06, 0.5891, 0.2997), (-1.061, 0.6311, 0.2577), (-0.4695, -1.482, 0.2577), (-0.4695, -1.421, 0.2997), (-0.2529, -0.531, 0.2973), (-0.2071, -0.531, 0.2569), (-1.144, -1.322, 0.2997), (-1.187, -1.322, 0.2577), (-0.517, 0.6311, 0.2577), (-0.4966, 0.5891, 0.2997), (-0.1345, -1.076, 0.2681), (-0.1821, -1.076, 0.3185), (-1.397, -1.076, 0.2681), (-1.354, -1.076, 0.3185), (-0.9226, -1.322, 0.2577), (-0.9197, -1.264, 0.2997), (-0.6082, -1.261, 0.2997), (-0.6086, -1.322, 0.2577), (-0.7657, -1.322, 0.2997), (-1.062, -1.428, 0.2997), (-1.062, -1.482, 0.2577), (-0.7754, -0.7741, 0.4237), (-0.7656, -1.422, 0.2997), (-0.7656, -1.482, 0.2577), (-0.7754, -1.076, 0.3859), (-0.7656, -1.485, 0.1481), (-0.9231, -1.324, 0.1481), (-1.063, -1.485, 0.1481), (-1.188, -1.324, 0.1481), (-0.6081, -1.324, 0.1481), (-0.5161, 0.635, 0.1481), (-1.015, 0.635, 0.1481), (-1.062, 0.635, 0.1481), (-1.226, 0.531, 0.1637), (-1.399, -1.078, 0.1368), (-1.326, -0.531, 0.1515), (-0.4686, -1.485, 0.1481), (-0.1324, -1.078, 0.1368), (-0.3431, -1.324, 0.1481), (-0.2053, -0.531, 0.1515), (-0.4691, 0.635, 0.1481), (-0.3062, 0.531, 0.1637), (-1.372, -0.7741, 0.264), (-0.7752, -0.531, 0.4081), (-1.329, -0.7741, 0.3113), (-0.1575, -0.7749, 0.1407), (-1.374, -0.7749, 0.1407), (-0.7656, -0.4371, 0.4348), (-0.743, -0.3505, 0.4498)], [], [(467, 2, 3, 468), (4, 0, 538, 544), (468, 3, 541, 1060), (575, 31, 470, 549), (22, 143, 147, 23), (1, 5, 545, 539), (467, 4, 544, 1059), (0, 4, 5, 1), (6, 548, 1065, 471), (469, 12, 13, 30), (30, 577, 548, 469), (13, 9, 11, 15), (13, 12, 8, 9), (30, 13, 15, 31), (11, 10, 14, 15), (8, 12, 14, 10), (9, 8, 16, 18), (17, 19, 23, 21), (10, 11, 19, 17), (8, 10, 17, 16), (11, 9, 18, 19), (16, 17, 21, 20), (19, 18, 22, 23), (18, 16, 20, 22), (20, 21, 148, 145), (147, 148, 21, 23), (1, 539, 572, 26), (116, 110, 38, 39), (3, 2, 30, 31), (119, 114, 98, 95), (94, 457, 459, 107), (113, 120, 36, 37), (2, 540, 577, 30), (541, 3, 31, 575), (120, 116, 39, 36), (103, 464, 461, 99), (465, 24, 26, 462), (117, 119, 95, 106), (413, 34, 42, 420), (438, 125, 27, 405), (111, 117, 106, 102), (114, 111, 102, 98), (32, 409, 410, 33, 37, 36), (33, 411, 412, 34, 38, 37), (34, 413, 414, 35, 39, 38), (35, 415, 416, 32, 36, 39), (49, 431, 430, 48, 47, 44), (415, 35, 43, 422), (411, 33, 41, 418), (46, 45, 53, 54), (51, 429, 428, 50, 45, 46), (48, 427, 426, 51, 46, 47), (533, 424, 49, 44, 532), (454, 139, 49, 424), (452, 136, 51, 426), (450, 138, 50, 428), (448, 137, 48, 430), (47, 46, 54, 55), (532, 44, 52, 528), (44, 47, 55, 52), (488, 501, 70, 76), (512, 513, 492, 505), (525, 526, 473, 484), (517, 516, 481, 486), (63, 64, 498, 529), (526, 524, 490, 473), (72, 67, 71), (61, 80, 520, 531), (60, 87, 522, 530), (507, 500, 72, 71), (506, 62, 65, 509), (514, 510, 508, 502), (515, 525, 484, 493), (522, 523, 476, 495), (526, 525, 85, 78), (501, 56, 69, 70), (513, 519, 497, 492), (523, 522, 87, 79), (504, 491, 74, 73), (503, 66, 67), (55, 54, 482, 494), (509, 65, 56, 501), (520, 518, 479, 478), (56, 65, 496, 475), (54, 53, 477, 480), (52, 55, 474, 489), (524, 530, 59, 490), (511, 512, 505, 499), (64, 57, 491, 498), (54, 480, 485, 482), (500, 504, 73, 72), (521, 514, 502, 487), (62, 52, 489, 58), (519, 531, 527, 497), (60, 61, 88, 82, 91, 89, 93, 90, 92, 79, 87), (95, 98, 100, 97), (97, 100, 101, 96), (96, 101, 99, 94), (98, 102, 104, 100), (100, 104, 105, 101), (101, 105, 103, 99), (102, 106, 108, 104), (104, 108, 109, 105), (105, 109, 107, 103), (106, 95, 97, 108), (108, 97, 96, 109), (109, 96, 94, 107), (99, 461, 457, 94), (120, 113, 115, 121), (121, 115, 114, 119), (113, 110, 112, 115), (115, 112, 111, 114), (110, 116, 118, 112), (112, 118, 117, 111), (116, 120, 121, 118), (118, 121, 119, 117), (110, 113, 37, 38), (436, 122, 25, 432), (434, 124, 28, 407), (444, 128, 131), (130, 126, 441), (420, 42, 124, 434), (418, 41, 122, 436), (422, 43, 125, 438), (443, 40, 123, 446), (132, 141, 131), (141, 140, 133, 131), (142, 143, 145, 144), (173, 148, 147, 172), (172, 147, 143, 142), (130, 134, 140, 141), (135, 140, 134), (144, 145, 148, 173), (130, 141, 132), (446, 123, 29, 440), (405, 27, 137, 448), (432, 25, 138, 450), (407, 28, 136, 452), (440, 29, 139, 454), (133, 140, 135), (175, 174, 155, 154), (142, 144, 149, 150), (172, 142, 150, 174), (144, 173, 175, 149), (159, 156, 166, 165), (150, 149, 152, 153), (174, 150, 153, 158, 159, 155), (149, 175, 154, 156, 157, 152), (156, 154, 164, 166), (156, 159, 171, 168), (166, 164, 163, 165), (160, 162, 167, 161), (154, 155, 163, 164), (153, 152, 160, 161), (155, 159, 165, 163), (157, 158, 167, 162), (152, 157, 162, 160), (158, 153, 161, 167), (169, 168, 171, 170), (159, 158, 170, 171), (157, 156, 168, 169), (158, 157, 169, 170), (146, 173, 172), (151, 174, 175), (146, 172, 176, 178), (178, 176, 180, 182), (172, 174, 177, 176), (151, 146, 178, 179), (174, 151, 179, 177), (183, 182, 180, 181), (176, 177, 181, 180), (177, 179, 183, 181), (179, 178, 182, 183), (151, 175, 173, 146), (216, 925, 735, 186), (380, 374, 396, 402), (206, 186, 735, 755), (353, 216, 186, 206), (204, 198, 189, 201), (201, 189, 191, 202), (202, 191, 193, 203), (188, 190, 220, 197), (193, 191, 195, 196), (191, 189, 194, 195), (356, 355, 198, 204), (357, 356, 204, 205), (209, 202, 203, 210), (208, 201, 202, 209), (205, 204, 201, 208), (351, 352, 199, 187), (187, 199, 750, 736), (197, 205, 208, 188), (188, 208, 209, 190), (190, 209, 210, 192), (354, 357, 205, 197), (352, 353, 206, 199), (199, 206, 755, 750), (194, 189, 198, 211), (195, 194, 211, 212), (196, 195, 212, 213), (193, 196, 213, 221), (185, 767, 766, 214, 355), (185, 351, 928, 767), (351, 187, 736, 928), (384, 390, 361, 360), (390, 974, 937, 361), (371, 365, 387, 393), (200, 207, 353, 352), (203, 193, 221, 218), (203, 218, 219, 210), (192, 210, 219, 217), (190, 192, 217, 220), (221, 213, 215, 223), (213, 212, 366, 215), (222, 218, 221, 223), (219, 218, 222, 247), (217, 219, 247, 246), (220, 217, 246, 225), (197, 220, 225, 224), (354, 197, 224, 226), (342, 341, 358, 251), (780, 226, 229, 784), (226, 224, 227, 229), (224, 225, 228, 227), (225, 246, 248, 228), (228, 248, 249, 231), (227, 228, 231, 230), (784, 229, 232, 788), (229, 227, 230, 232), (232, 230, 234, 236), (230, 231, 235, 234), (788, 232, 236, 793), (231, 249, 233, 235), (236, 234, 238, 240), (234, 235, 239, 238), (793, 236, 240, 798), (235, 233, 237, 239), (381, 962, 804, 245), (211, 214, 368, 362), (392, 360, 395, 399), (963, 380, 402, 989), (223, 215, 241, 242), (360, 361, 401, 395), (242, 241, 243, 250), (375, 381, 245, 244), (368, 214, 766, 948), (344, 343, 359, 909, 910), (361, 937, 990, 401), (250, 243, 342, 251), (377, 375, 244, 341), (243, 377, 341, 342), (233, 249, 257, 258), (223, 242, 260, 255), (237, 233, 258, 259), (248, 246, 253, 256), (247, 222, 252, 254), (247, 254, 253, 246), (242, 250, 261, 260), (222, 223, 255, 252), (249, 248, 256, 257), (250, 251, 262, 261), (254, 252, 321, 320), (259, 258, 269, 270), (319, 275, 267, 256, 253), (252, 255, 322, 321), (260, 261, 272, 271), (257, 256, 267, 268), (261, 262, 273, 272), (253, 254, 320, 319), (258, 257, 268, 269), (255, 260, 271, 322), (271, 272, 279, 278), (272, 273, 280, 279), (270, 269, 268, 267), (322, 271, 278, 276), (270, 285, 337, 335), (277, 275, 305, 310), (276, 278, 286, 282), (456, 267, 275, 277), (278, 279, 287, 286), (279, 280, 281, 287), (303, 301, 288, 309), (310, 292, 300, 308), (303, 309, 306, 304), (307, 308, 300, 302), (345, 347, 293, 291), (287, 281, 298, 297), (299, 304, 306, 289), (282, 286, 296, 291), (309, 288, 315, 328), (286, 287, 297, 296), (305, 323, 324, 290), (310, 305, 290, 292), (326, 307, 302, 325), (263, 303, 304, 266), (265, 266, 304, 299), (276, 274, 308, 307), (275, 319, 323, 305), (325, 302, 318, 327), (322, 276, 307, 326), (309, 328, 330, 306), (277, 310, 308, 274), (263, 264, 301, 303), (312, 327, 318, 311), (329, 317, 313, 314), (312, 311, 313, 317), (292, 313, 311, 300), (302, 300, 311, 318), (290, 324, 329, 314), (289, 306, 330, 316), (292, 290, 314, 313), (266, 265, 319, 320), (266, 320, 321, 263), (264, 263, 321, 322), (299, 289, 324, 323), (288, 301, 326, 325), (265, 299, 323, 319), (301, 264, 322, 326), (328, 315, 327, 312), (316, 330, 317, 329), (328, 312, 317, 330), (315, 288, 325, 327), (289, 316, 329, 324), (239, 237, 331, 238), (238, 331, 332, 240), (240, 332, 892, 798), (237, 259, 333, 331), (331, 333, 334, 332), (332, 334, 895, 892), (259, 270, 335, 333), (333, 335, 336, 334), (334, 336, 898, 895), (335, 337, 338, 336), (336, 338, 901, 898), (285, 295, 339, 337), (337, 339, 340, 338), (338, 340, 904, 901), (341, 244, 343, 358), (251, 358, 343, 344, 262), (911, 1066, 472, 273), (298, 281, 913, 914), (245, 804, 909, 359), (346, 298, 914, 917), (346, 917, 920, 348), (283, 282, 291, 293), (291, 296, 297, 345), (345, 297, 298, 346), (346, 348, 347, 345), (344, 910, 911, 273, 262), (284, 283, 293, 294), (293, 347, 349, 294), (348, 350, 349, 347), (285, 284, 294, 295), (270, 267, 284, 285), (920, 923, 350, 348), (276, 282, 283, 456), (295, 294, 349, 339), (339, 349, 350, 340), (340, 350, 923, 904), (734, 184, 354, 226, 780), (185, 200, 352, 351), (207, 184, 216, 353), (184, 734, 925, 216), (280, 912, 913, 281), (244, 245, 359, 343), (184, 207, 357, 354), (207, 200, 356, 357), (200, 185, 355, 356), (355, 214, 211, 198), (369, 947, 975, 389), (363, 369, 389, 383), (386, 384, 360, 392), (374, 378, 398, 396), (378, 371, 393, 398), (241, 372, 377, 243), (215, 366, 372, 241), (363, 365, 367, 364), (364, 367, 366, 362), (369, 363, 364, 370), (370, 364, 362, 368), (947, 369, 370, 949), (949, 370, 368, 948), (372, 366, 367, 373), (373, 367, 365, 371), (375, 377, 379, 376), (376, 379, 378, 374), (381, 375, 376, 382), (382, 376, 374, 380), (962, 381, 382, 964), (964, 382, 380, 963), (371, 378, 379, 373), (373, 379, 377, 372), (212, 211, 362, 366), (384, 386, 388, 385), (385, 388, 387, 383), (390, 384, 385, 391), (391, 385, 383, 389), (974, 390, 391, 976), (976, 391, 389, 975), (393, 387, 388, 394), (394, 388, 386, 392), (396, 398, 400, 397), (397, 400, 399, 395), (402, 396, 397, 403), (403, 397, 395, 401), (989, 402, 403, 991), (991, 403, 401, 990), (392, 399, 400, 394), (394, 400, 398, 393), (365, 363, 383, 387), (27, 408, 453, 137), (408, 407, 452, 453), (28, 433, 451, 136), (433, 432, 450, 451), (29, 406, 449, 139), (406, 405, 448, 449), (126, 130, 132, 446, 440), (41, 417, 447, 122), (129, 133, 135, 447, 417), (122, 447, 404, 25), (40, 423, 439, 123), (423, 422, 438, 439), (42, 419, 437, 124), (419, 418, 436, 437), (43, 421, 435, 125), (421, 420, 434, 435), (125, 435, 408, 27), (435, 434, 407, 408), (124, 437, 433, 28), (437, 436, 432, 433), (139, 449, 431, 49), (449, 448, 430, 431), (136, 451, 429, 51), (451, 450, 428, 429), (137, 453, 427, 48), (453, 452, 426, 427), (138, 455, 425, 50), (455, 454, 424, 533, 425), (34, 412, 419, 42), (412, 411, 418, 419), (32, 416, 423, 40), (416, 415, 422, 423), (123, 439, 406, 29), (439, 438, 405, 406), (35, 414, 421, 43), (414, 413, 420, 421), (25, 404, 455, 138), (447, 135, 134, 127, 404), (443, 446, 132, 131, 128), (409, 32, 40, 443), (404, 127, 442, 441, 126, 440, 454, 455), (133, 445, 444, 131), (129, 445, 133), (134, 442, 127), (130, 441, 442, 134), (410, 409, 443, 128, 444, 445, 129, 417), (33, 410, 417, 41), (274, 276, 456, 277), (283, 284, 267, 456), (1049, 570, 24, 465), (538, 0, 24, 570), (107, 459, 464, 103), (1049, 460, 458, 1045), (460, 459, 457, 458), (465, 466, 460, 1049), (466, 464, 459, 460), (462, 463, 466, 465), (463, 461, 464, 466), (1045, 458, 463, 462), (458, 457, 461, 463), (462, 26, 572, 1045), (0, 1, 26, 24), (31, 15, 14, 470), (470, 14, 12, 469), (2, 467, 1059, 540), (5, 468, 1060, 545), (4, 467, 468, 5), (20, 145, 143, 22), (6, 7, 470, 469), (548, 6, 469), (7, 549, 470), (549, 7, 472, 1066), (7, 6, 471, 472), (273, 472, 471, 280), (280, 471, 1065, 912), (481, 482, 485, 486), (486, 485, 480, 479), (473, 474, 483, 484), (487, 488, 475, 476), (490, 59, 58, 489), (479, 480, 477, 478), (492, 491, 504, 505), (499, 500, 507, 508), (505, 504, 500, 499), (508, 507, 501, 502), (490, 489, 474, 473), (476, 475, 496, 495), (497, 527, 529, 498), (495, 496, 58, 59), (484, 483, 494, 493), (500, 503, 67, 72), (502, 501, 488, 487), (509, 503, 500), (53, 528, 506, 63), (63, 506, 509, 64), (474, 55, 494, 483), (518, 517, 486, 479), (523, 521, 487, 476), (524, 526, 78, 77), (516, 517, 86, 83), (60, 530, 524, 77), (61, 531, 519, 88), (512, 511, 89, 91), (514, 90, 93, 510), (478, 477, 529, 527), (515, 516, 83, 84), (518, 520, 80, 81), (511, 510, 93, 89), (514, 521, 92, 90), (525, 515, 84, 85), (510, 511, 499, 508), (521, 523, 79, 92), (519, 513, 82, 88), (513, 512, 91, 82), (478, 527, 531, 520), (517, 518, 81, 86), (516, 515, 493, 481), (69, 75, 76), (67, 70, 71), (70, 69, 76), (68, 72, 73), (74, 68, 73), (56, 475, 75, 69), (57, 500, 72, 68), (501, 507, 71, 70), (475, 488, 76, 75), (491, 57, 68, 74), (66, 501, 70, 67), (493, 494, 482, 481), (497, 498, 491, 492), (78, 85, 84, 83, 86, 81, 80, 61, 60, 77), (65, 62, 58, 496), (528, 52, 62, 506), (53, 63, 529, 477), (495, 59, 530, 522), (50, 425, 533, 532, 45), (45, 532, 528, 53), (64, 509, 500, 57), (503, 509, 501, 66), (1057, 1058, 537, 536), (542, 544, 538, 534), (1058, 1060, 541, 537), (575, 549, 1062, 576), (564, 565, 693, 689), (535, 539, 545, 543), (1057, 1059, 544, 542), (534, 535, 543, 542), (546, 1063, 1065, 548), (1061, 574, 555, 554), (574, 1061, 548, 577), (555, 557, 553, 551), (555, 551, 550, 554), (574, 576, 557, 555), (553, 557, 556, 552), (550, 552, 556, 554), (551, 560, 558, 550), (559, 563, 565, 561), (552, 559, 561, 553), (550, 558, 559, 552), (553, 561, 560, 551), (558, 562, 563, 559), (561, 565, 564, 560), (560, 564, 562, 558), (562, 691, 694, 563), (693, 565, 563, 694), (535, 568, 572, 539), (662, 585, 584, 656), (537, 576, 574, 536), (665, 641, 644, 660), (640, 653, 1048, 1046), (659, 583, 582, 666), (536, 574, 577, 540), (541, 575, 576, 537), (666, 582, 585, 662), (649, 645, 1051, 1054), (1055, 1052, 568, 566), (663, 652, 641, 665), (1001, 1008, 588, 580), (1026, 993, 569, 671), (657, 648, 652, 663), (660, 644, 648, 657), (578, 582, 583, 579, 998, 997), (579, 583, 584, 580, 1000, 999), (580, 584, 585, 581, 1002, 1001), (581, 585, 582, 578, 1004, 1003), (595, 590, 593, 594, 1018, 1019), (1003, 1010, 589, 581), (999, 1006, 587, 579), (592, 600, 599, 591), (597, 592, 591, 596, 1016, 1017), (594, 593, 592, 597, 1014, 1015), (1127, 1126, 590, 595, 1012), (1042, 1012, 595, 685), (1040, 1014, 597, 682), (1038, 1016, 596, 684), (1036, 1018, 594, 683), (593, 601, 600, 592), (1126, 1122, 598, 590), (590, 598, 601, 593), (1082, 622, 616, 1095), (1106, 1099, 1086, 1107), (1119, 1078, 1067, 1120), (1111, 1080, 1075, 1110), (609, 1123, 1092, 610), (1120, 1067, 1084, 1118), (618, 617, 613), (607, 1125, 1114, 626), (606, 1124, 1116, 633), (1101, 617, 618, 1094), (1100, 1103, 611, 608), (1108, 1096, 1102, 1104), (1109, 1087, 1078, 1119), (1116, 1089, 1070, 1117), (1120, 624, 631, 1119), (1095, 616, 615, 602), (1107, 1086, 1091, 1113), (1117, 625, 633, 1116), (1098, 619, 620, 1085), (1097, 613, 612), (601, 1088, 1076, 600), (1103, 1095, 602, 611), (1114, 1072, 1073, 1112), (602, 1069, 1090, 611), (600, 1074, 1071, 599), (598, 1083, 1068, 601), (1118, 1084, 605, 1124), (1105, 1093, 1099, 1106), (610, 1092, 1085, 603), (600, 1076, 1079, 1074), (1094, 618, 619, 1098), (1115, 1081, 1096, 1108), (608, 604, 1083, 598), (1113, 1091, 1121, 1125), (606, 633, 625, 638, 636, 639, 635, 637, 628, 634, 607), (641, 643, 646, 644), (643, 642, 647, 646), (642, 640, 645, 647), (644, 646, 650, 648), (646, 647, 651, 650), (647, 645, 649, 651), (648, 650, 654, 652), (650, 651, 655, 654), (651, 649, 653, 655), (652, 654, 643, 641), (654, 655, 642, 643), (655, 653, 640, 642), (645, 640, 1046, 1051), (666, 667, 661, 659), (667, 665, 660, 661), (659, 661, 658, 656), (661, 660, 657, 658), (656, 658, 664, 662), (658, 657, 663, 664), (662, 664, 667, 666), (664, 663, 665, 667), (656, 584, 583, 659), (1024, 1020, 567, 668), (1022, 995, 571, 670), (1032, 677, 674), (676, 1029, 672), (1008, 1022, 670, 588), (1006, 1024, 668, 587), (1010, 1026, 671, 589), (1031, 1034, 669, 586), (678, 677, 687), (687, 677, 679, 686), (688, 690, 691, 689), (719, 718, 693, 694), (718, 688, 689, 693), (676, 687, 686, 680), (681, 680, 686), (690, 719, 694, 691), (676, 678, 687), (1034, 1028, 573, 669), (993, 1036, 683, 569), (1020, 1038, 684, 567), (995, 1040, 682, 571), (1028, 1042, 685, 573), (679, 681, 686), (721, 700, 701, 720), (688, 696, 695, 690), (718, 720, 696, 688), (690, 695, 721, 719), (705, 711, 712, 702), (696, 699, 698, 695), (720, 701, 705, 704, 699, 696), (695, 698, 703, 702, 700, 721), (702, 712, 710, 700), (702, 714, 717, 705), (712, 711, 709, 710), (706, 707, 713, 708), (700, 710, 709, 701), (699, 707, 706, 698), (701, 709, 711, 705), (703, 708, 713, 704), (698, 706, 708, 703), (704, 713, 707, 699), (715, 716, 717, 714), (705, 717, 716, 704), (703, 715, 714, 702), (704, 716, 715, 703), (692, 718, 719), (697, 721, 720), (692, 724, 722, 718), (724, 728, 726, 722), (718, 722, 723, 720), (697, 725, 724, 692), (720, 723, 725, 697), (729, 727, 726, 728), (722, 726, 727, 723), (723, 727, 729, 725), (725, 729, 728, 724), (697, 692, 719, 721), (769, 732, 735, 925), (959, 987, 981, 953), (757, 755, 735, 732), (927, 757, 732, 769), (754, 751, 738, 747), (751, 752, 740, 738), (752, 753, 742, 740), (737, 746, 773, 739), (742, 745, 744, 740), (740, 744, 743, 738), (931, 754, 747, 930), (932, 756, 754, 931), (760, 761, 753, 752), (759, 760, 752, 751), (756, 759, 751, 754), (924, 733, 748, 926), (733, 736, 750, 748), (746, 737, 759, 756), (737, 739, 760, 759), (739, 741, 761, 760), (929, 746, 756, 932), (926, 748, 757, 927), (748, 750, 755, 757), (743, 762, 747, 738), (744, 763, 762, 743), (745, 764, 763, 744), (742, 774, 764, 745), (731, 930, 765, 766, 767), (731, 767, 928, 924), (924, 928, 736, 733), (966, 935, 936, 972), (972, 936, 937, 974), (950, 978, 969, 941), (749, 926, 927, 758), (753, 771, 774, 742), (753, 761, 772, 771), (741, 770, 772, 761), (739, 773, 770, 741), (774, 776, 768, 764), (764, 768, 942, 763), (775, 776, 774, 771), (772, 806, 775, 771), (770, 805, 806, 772), (773, 778, 805, 770), (746, 777, 778, 773), (929, 779, 777, 746), (906, 810, 933, 905), (780, 784, 783, 779), (779, 783, 781, 777), (777, 781, 782, 778), (778, 782, 807, 805), (782, 786, 808, 807), (781, 785, 786, 782), (784, 788, 787, 783), (783, 787, 785, 781), (787, 792, 790, 785), (785, 790, 791, 786), (788, 793, 792, 787), (786, 791, 789, 808), (792, 797, 795, 790), (790, 795, 796, 791), (793, 798, 797, 792), (791, 796, 794, 789), (960, 803, 804, 962), (762, 938, 944, 765), (977, 984, 980, 935), (963, 989, 987, 959), (776, 800, 799, 768), (935, 980, 986, 936), (800, 809, 801, 799), (954, 802, 803, 960), (944, 948, 766, 765), (908, 910, 909, 934, 907), (936, 986, 990, 937), (809, 810, 906, 801), (956, 905, 802, 954), (801, 906, 905, 956), (789, 817, 816, 808), (776, 814, 819, 800), (794, 818, 817, 789), (807, 815, 812, 805), (806, 813, 811, 775), (806, 805, 812, 813), (800, 819, 820, 809), (775, 811, 814, 776), (808, 816, 815, 807), (809, 820, 821, 810), (813, 879, 880, 811), (818, 829, 828, 817), (878, 812, 815, 826, 834), (811, 880, 881, 814), (819, 830, 831, 820), (816, 827, 826, 815), (820, 831, 832, 821), (812, 878, 879, 813), (817, 828, 827, 816), (814, 881, 830, 819), (830, 837, 838, 831), (831, 838, 839, 832), (829, 826, 827, 828), (881, 835, 837, 830), (829, 896, 899, 844), (836, 869, 864, 834), (835, 841, 845, 837), (1044, 836, 834, 826), (837, 845, 846, 838), (838, 846, 840, 839), (862, 868, 847, 860), (869, 867, 859, 851), (862, 863, 865, 868), (866, 861, 859, 867), (915, 850, 852, 918), (846, 856, 857, 840), (858, 848, 865, 863), (841, 850, 855, 845), (868, 887, 874, 847), (845, 855, 856, 846), (864, 849, 883, 882), (869, 851, 849, 864), (885, 884, 861, 866), (822, 825, 863, 862), (824, 858, 863, 825), (835, 866, 867, 833), (834, 864, 882, 878), (884, 886, 877, 861), (881, 885, 866, 835), (868, 865, 889, 887), (836, 833, 867, 869), (822, 862, 860, 823), (871, 870, 877, 886), (888, 873, 872, 876), (871, 876, 872, 870), (851, 859, 870, 872), (861, 877, 870, 859), (849, 873, 888, 883), (848, 875, 889, 865), (851, 872, 873, 849), (825, 879, 878, 824), (825, 822, 880, 879), (823, 881, 880, 822), (858, 882, 883, 848), (847, 884, 885, 860), (824, 878, 882, 858), (860, 885, 881, 823), (887, 871, 886, 874), (875, 888, 876, 889), (887, 889, 876, 871), (874, 886, 884, 847), (848, 883, 888, 875), (796, 795, 890, 794), (795, 797, 891, 890), (797, 798, 892, 891), (794, 890, 893, 818), (890, 891, 894, 893), (891, 892, 895, 894), (818, 893, 896, 829), (893, 894, 897, 896), (894, 895, 898, 897), (896, 897, 900, 899), (897, 898, 901, 900), (844, 899, 902, 854), (899, 900, 903, 902), (900, 901, 904, 903), (905, 933, 907, 802), (810, 821, 908, 907, 933), (911, 832, 1064, 1066), (857, 914, 913, 840), (803, 934, 909, 804), (916, 917, 914, 857), (916, 919, 920, 917), (842, 852, 850, 841), (850, 915, 856, 855), (915, 916, 857, 856), (916, 915, 918, 919), (908, 821, 832, 911, 910), (843, 853, 852, 842), (852, 853, 921, 918), (919, 918, 921, 922), (844, 854, 853, 843), (829, 844, 843, 826), (920, 919, 922, 923), (835, 1044, 842, 841), (854, 902, 921, 853), (902, 903, 922, 921), (903, 904, 923, 922), (734, 780, 779, 929, 730), (731, 924, 926, 749), (758, 927, 769, 730), (730, 769, 925, 734), (839, 840, 913, 912), (802, 907, 934, 803), (730, 929, 932, 758), (758, 932, 931, 749), (749, 931, 930, 731), (930, 747, 762, 765), (945, 971, 975, 947), (939, 965, 971, 945), (968, 977, 935, 966), (953, 981, 983, 957), (957, 983, 978, 950), (799, 801, 956, 951), (768, 799, 951, 942), (939, 940, 943, 941), (940, 938, 942, 943), (945, 946, 940, 939), (946, 944, 938, 940), (947, 949, 946, 945), (949, 948, 944, 946), (951, 952, 943, 942), (952, 950, 941, 943), (954, 955, 958, 956), (955, 953, 957, 958), (960, 961, 955, 954), (961, 959, 953, 955), (962, 964, 961, 960), (964, 963, 959, 961), (950, 952, 958, 957), (952, 951, 956, 958), (763, 942, 938, 762), (966, 967, 970, 968), (967, 965, 969, 970), (972, 973, 967, 966), (973, 971, 965, 967), (974, 976, 973, 972), (976, 975, 971, 973), (978, 979, 970, 969), (979, 977, 968, 970), (981, 982, 985, 983), (982, 980, 984, 985), (987, 988, 982, 981), (988, 986, 980, 982), (989, 991, 988, 987), (991, 990, 986, 988), (977, 979, 985, 984), (979, 978, 983, 985), (941, 969, 965, 939), (569, 683, 1041, 996), (996, 1041, 1040, 995), (571, 682, 1039, 1021), (1021, 1039, 1038, 1020), (573, 685, 1037, 994), (994, 1037, 1036, 993), (672, 1028, 1034, 678, 676), (587, 668, 1035, 1005), (675, 1005, 1035, 681, 679), (668, 567, 992, 1035), (586, 669, 1027, 1011), (1011, 1027, 1026, 1010), (588, 670, 1025, 1007), (1007, 1025, 1024, 1006), (589, 671, 1023, 1009), (1009, 1023, 1022, 1008), (671, 569, 996, 1023), (1023, 996, 995, 1022), (670, 571, 1021, 1025), (1025, 1021, 1020, 1024), (685, 595, 1019, 1037), (1037, 1019, 1018, 1036), (682, 597, 1017, 1039), (1039, 1017, 1016, 1038), (683, 594, 1015, 1041), (1041, 1015, 1014, 1040), (684, 596, 1013, 1043), (1043, 1013, 1127, 1012, 1042), (580, 588, 1007, 1000), (1000, 1007, 1006, 999), (578, 586, 1011, 1004), (1004, 1011, 1010, 1003), (669, 573, 994, 1027), (1027, 994, 993, 1026), (581, 589, 1009, 1002), (1002, 1009, 1008, 1001), (567, 684, 1043, 992), (1035, 992, 673, 680, 681), (1031, 674, 677, 678, 1034), (997, 1031, 586, 578), (992, 1043, 1042, 1028, 672, 1029, 1030, 673), (679, 677, 1032, 1033), (675, 679, 1033), (680, 673, 1030), (676, 680, 1030, 1029), (998, 1005, 675, 1033, 1032, 674, 1031, 997), (579, 587, 1005, 998), (833, 836, 1044, 835), (842, 1044, 826, 843), (1049, 1055, 566, 570), (538, 570, 566, 534), (653, 649, 1054, 1048), (1049, 1045, 1047, 1050), (1050, 1047, 1046, 1048), (1055, 1049, 1050, 1056), (1056, 1050, 1048, 1054), (1052, 1055, 1056, 1053), (1053, 1056, 1054, 1051), (1045, 1052, 1053, 1047), (1047, 1053, 1051, 1046), (1052, 1045, 572, 568), (534, 566, 568, 535), (576, 1062, 556, 557), (1062, 1061, 554, 556), (536, 540, 1059, 1057), (543, 545, 1060, 1058), (542, 543, 1058, 1057), (562, 564, 689, 691), (546, 1061, 1062, 547), (548, 1061, 546), (547, 1062, 549), (549, 1066, 1064, 547), (547, 1064, 1063, 546), (832, 839, 1063, 1064), (839, 912, 1065, 1063), (1075, 1080, 1079, 1076), (1080, 1073, 1074, 1079), (1067, 1078, 1077, 1068), (1081, 1070, 1069, 1082), (1084, 1083, 604, 605), (1073, 1072, 1071, 1074), (1086, 1099, 1098, 1085), (1093, 1102, 1101, 1094), (1099, 1093, 1094, 1098), (1102, 1096, 1095, 1101), (1084, 1067, 1068, 1083), (1070, 1089, 1090, 1069), (1091, 1092, 1123, 1121), (1089, 605, 604, 1090), (1078, 1087, 1088, 1077), (1094, 618, 613, 1097), (1096, 1081, 1082, 1095), (1103, 1094, 1097), (599, 609, 1100, 1122), (609, 610, 1103, 1100), (1068, 1077, 1088, 601), (1112, 1073, 1080, 1111), (1117, 1070, 1081, 1115), (1118, 623, 624, 1120), (1110, 629, 632, 1111), (606, 623, 1118, 1124), (607, 634, 1113, 1125), (1106, 637, 635, 1105), (1108, 1104, 639, 636), (1072, 1121, 1123, 1071), (1109, 630, 629, 1110), (1112, 627, 626, 1114), (1105, 635, 639, 1104), (1108, 636, 638, 1115), (1119, 631, 630, 1109), (1104, 1102, 1093, 1105), (1115, 638, 625, 1117), (1113, 634, 628, 1107), (1107, 628, 637, 1106), (1072, 1114, 1125, 1121), (1111, 632, 627, 1112), (1110, 1075, 1087, 1109), (615, 622, 621), (613, 617, 616), (616, 622, 615), (614, 619, 618), (620, 619, 614), (602, 615, 621, 1069), (603, 614, 618, 1094), (1095, 616, 617, 1101), (1069, 621, 622, 1082), (1085, 620, 614, 603), (612, 613, 616, 1095), (1087, 1075, 1076, 1088), (1091, 1086, 1085, 1092), (624, 623, 606, 607, 626, 627, 632, 629, 630, 631), (611, 1090, 604, 608), (1122, 1100, 608, 598), (599, 1071, 1123, 609), (1089, 1116, 1124, 605), (596, 591, 1126, 1127, 1013), (591, 599, 1122, 1126), (610, 603, 1094, 1103), (1097, 612, 1095, 1103)])
me_cube.polygons.foreach_set('use_smooth', [True] * 1098)
me_cube.materials.append(mat_material)
me_cube.use_remesh_preserve_volume = False
me_cube.use_remesh_preserve_attributes = False
me_cube.use_mirror_vertex_groups = False
me_cube.update()
arm_armature = bpy.data.armatures.new('Armature')  # bones are not reproduced

# ---- objects
ob_armature = bpy.data.objects.new('Armature', arm_armature)
ob_goblin_001 = bpy.data.objects.new('Goblin.001', me_cube)

# ---- transforms, parenting, visibility, modifiers, constraints
ob_armature.location = (0.0, 0.0, 0.0)
ob_armature.scale = (0.125, 0.125, 0.125)
ob_armature.show_in_front = True
ob_armature.lineart.crease_threshold = 0.0
ob_goblin_001.parent = ob_armature
ob_goblin_001.location = (0.0, 0.0, 0.0)
ob_goblin_001.lock_rotations_4d = False
ob_goblin_001.empty_display_type = 'ARROWS'
ob_goblin_001.lineart.crease_threshold = 0.0
_vg = ob_goblin_001.vertex_groups.new(name='Hip')
_vg.add([0, 1, 4, 5, 24, 26, 462, 465, 534, 535, 538, 539, 542, 543, 544, 545, 566, 568, 570, 572, 1045, 1049, 1052, 1055], 1.0, 'REPLACE')
_vg = ob_goblin_001.vertex_groups.new(name='Spine')
for _i, _w in zip([2, 3, 4, 5, 6, 7, 15, 30, 31, 467, 468, 469, 470, 471, 472, 536, 537, 540, 541, 542, 543, 544, 545, 546, 547, 548, 549, 557, 574, 575, 576, 577, 1057, 1058, 1059, 1060, 1061, 1062, 1063, 1064, 1065, 1066], [1.0, 1.0, 1.0, 1.0, 1.0, 1.0, 0.004752, 1.0, 1.0, 1.0, 1.0, 1.0, 1.0, 1.0, 1.0, 1.0, 1.0, 1.0, 1.0, 1.0, 1.0, 1.0, 1.0, 1.0, 1.0, 1.0, 1.0, 0.004752, 1.0, 1.0, 1.0, 1.0, 1.0, 1.0, 1.0, 1.0, 1.0, 1.0, 1.0, 1.0, 1.0, 1.0]): _vg.add([_i], _w, 'REPLACE')
_vg = ob_goblin_001.vertex_groups.new(name='Head')
_vg.add([184, 185, 186, 187, 188, 189, 190, 191, 192, 193, 194, 195, 196, 197, 198, 199, 200, 201, 202, 203, 204, 205, 206, 207, 208, 209, 210, 211, 212, 213, 214, 215, 216, 217, 218, 219, 220, 221, 222, 223, 224, 225, 226, 227, 228, 229, 230, 231, 232, 233, 234, 235, 236, 237, 238, 239, 240, 241, 242, 243, 244, 245, 246, 247, 248, 249, 250, 251, 252, 253, 254, 255, 256, 257, 258, 259, 260, 261, 262, 263, 264, 265, 266, 267, 268, 269, 270, 271, 272, 273, 274, 275, 276, 277, 278, 279, 280, 281, 282, 283, 284, 285, 286, 287, 288, 289, 290, 291, 292, 293, 294, 295, 296, 297, 298, 299, 300, 301, 302, 303, 304, 305, 306, 307, 308, 309, 310, 311, 312, 313, 314, 315, 316, 317, 318, 319, 320, 321, 322, 323, 324, 325, 326, 327, 328, 329, 330, 331, 332, 333, 334, 335, 336, 337, 338, 339, 340, 341, 342, 343, 344, 345, 346, 347, 348, 349, 350, 351, 352, 353, 354, 355, 356, 357, 358, 359, 360, 361, 362, 363, 364, 365, 366, 367, 368, 369, 370, 371, 372, 373, 374, 375, 376, 377, 378, 379, 380, 381, 382, 383, 384, 385, 386, 387, 388, 389, 390, 391, 392, 393, 394, 395, 396, 397, 398, 399, 400, 401, 402, 403, 456, 471, 472, 730, 731, 732, 733, 734, 735, 736, 737, 738, 739, 740, 741, 742, 743, 744, 745, 746, 747, 748, 749, 750, 751, 752, 753, 754, 755, 756, 757, 758, 759, 760, 761, 762, 763, 764, 765, 766, 767, 768, 769, 770, 771, 772, 773, 774, 775, 776, 777, 778, 779, 780, 781, 782, 783, 784, 785, 786, 787, 788, 789, 790, 791, 792, 793, 794, 795, 796, 797, 798, 799, 800, 801, 802, 803, 804, 805, 806, 807, 808, 809, 810, 811, 812, 813, 814, 815, 816, 817, 818, 819, 820, 821, 822, 823, 824, 825, 826, 827, 828, 829, 830, 831, 832, 833, 834, 835, 836, 837, 838, 839, 840, 841, 842, 843, 844, 845, 846, 847, 848, 849, 850, 851, 852, 853, 854, 855, 856, 857, 858, 859, 860, 861, 862, 863, 864, 865, 866, 867, 868, 869, 870, 871, 872, 873, 874, 875, 876, 877, 878, 879, 880, 881, 882, 883, 884, 885, 886, 887, 888, 889, 890, 891, 892, 893, 894, 895, 896, 897, 898, 899, 900, 901, 902, 903, 904, 905, 906, 907, 908, 909, 910, 911, 912, 913, 914, 915, 916, 917, 918, 919, 920, 921, 922, 923, 924, 925, 926, 927, 928, 929, 930, 931, 932, 933, 934, 935, 936, 937, 938, 939, 940, 941, 942, 943, 944, 945, 946, 947, 948, 949, 950, 951, 952, 953, 954, 955, 956, 957, 958, 959, 960, 961, 962, 963, 964, 965, 966, 967, 968, 969, 970, 971, 972, 973, 974, 975, 976, 977, 978, 979, 980, 981, 982, 983, 984, 985, 986, 987, 988, 989, 990, 991, 1044, 1063, 1064, 1065, 1066], 1.0, 'REPLACE')
_vg = ob_goblin_001.vertex_groups.new(name='UpperArm-L')
_vg.add([8, 9, 10, 11, 12, 13, 14, 15, 16, 17, 18, 19, 30, 31, 469, 470], 1.0, 'REPLACE')
_vg = ob_goblin_001.vertex_groups.new(name='LowerArm-L')
_vg.add([16, 17, 18, 19, 20, 21, 22, 23, 143, 145, 147, 148], 1.0, 'REPLACE')
_vg = ob_goblin_001.vertex_groups.new(name='Hand-L')
_vg.add([142, 143, 144, 145, 146, 147, 148, 149, 150, 151, 152, 153, 154, 155, 156, 157, 158, 159, 160, 161, 162, 163, 164, 165, 166, 167, 168, 169, 170, 171, 172, 173, 174, 175, 176, 177, 178, 179, 180, 181, 182, 183], 1.0, 'REPLACE')
_vg = ob_goblin_001.vertex_groups.new(name='UpperArm-R')
_vg.add([550, 551, 552, 553, 554, 555, 556, 557, 558, 559, 560, 561, 574, 576, 1061, 1062], 1.0, 'REPLACE')
_vg = ob_goblin_001.vertex_groups.new(name='LowerArm-R')
_vg.add([558, 559, 560, 561, 562, 563, 564, 565, 689, 691, 693, 694], 1.0, 'REPLACE')
_vg = ob_goblin_001.vertex_groups.new(name='Hand-R')
_vg.add([688, 689, 690, 691, 692, 693, 694, 695, 696, 697, 698, 699, 700, 701, 702, 703, 704, 705, 706, 707, 708, 709, 710, 711, 712, 713, 714, 715, 716, 717, 718, 719, 720, 721, 722, 723, 724, 725, 726, 727, 728, 729], 1.0, 'REPLACE')
_vg = ob_goblin_001.vertex_groups.new(name='UpperLeg-L')
for _i, _w in zip([32, 33, 34, 35, 36, 37, 38, 39, 40, 41, 42, 43, 94, 95, 96, 97, 98, 99, 100, 101, 102, 103, 104, 105, 106, 107, 108, 109, 110, 111, 112, 113, 114, 115, 116, 117, 118, 119, 120, 121, 122, 123, 124, 125, 128, 129, 131, 132, 133, 135, 140, 141, 409, 410, 411, 412, 413, 414, 415, 416, 417, 418, 419, 420, 421, 422, 423, 434, 435, 436, 437, 438, 439, 443, 444, 445, 446, 447, 457, 458, 459, 460, 461, 462, 463, 464, 465, 466, 1045, 1049], [1.0, 1.0, 1.0, 1.0, 1.0, 1.0, 1.0, 1.0, 1.0, 1.0, 1.0, 1.0, 1.0, 1.0, 1.0, 1.0, 1.0, 1.0, 1.0, 1.0, 1.0, 1.0, 1.0, 1.0, 1.0, 1.0, 1.0, 1.0, 1.0, 1.0, 1.0, 1.0, 1.0, 1.0, 1.0, 1.0, 1.0, 1.0, 1.0, 1.0, 1.0, 1.0, 1.0, 1.0, 1.0, 1.0, 1.0, 1.0, 1.0, 1.0, 1.0, 1.0, 1.0, 1.0, 1.0, 1.0, 1.0, 1.0, 1.0, 1.0, 1.0, 1.0, 1.0, 1.0, 1.0, 1.0, 1.0, 1.0, 1.0, 1.0, 1.0, 1.0, 1.0, 1.0, 1.0, 1.0, 1.0, 1.0, 1.0, 1.0, 1.0, 1.0, 1.0, 1.0, 1.0, 1.0, 1.0, 1.0, 0.5, 0.5]): _vg.add([_i], _w, 'REPLACE')
_vg = ob_goblin_001.vertex_groups.new(name='LowerLeg-L')
_vg.add([25, 27, 28, 29, 48, 49, 50, 51, 122, 123, 124, 125, 126, 127, 130, 132, 134, 135, 136, 137, 138, 139, 140, 141, 404, 405, 406, 407, 408, 424, 425, 426, 427, 428, 429, 430, 431, 432, 433, 434, 435, 436, 437, 438, 439, 440, 441, 442, 446, 447, 448, 449, 450, 451, 452, 453, 454, 455, 533], 1.0, 'REPLACE')
_vg = ob_goblin_001.vertex_groups.new(name='Foot-L')
for _i, _w in zip([44, 45, 46, 47, 48, 49, 50, 51, 52, 53, 54, 55, 58, 59, 60, 61, 62, 63, 77, 78, 80, 81, 83, 84, 85, 86, 424, 425, 426, 427, 428, 429, 430, 431, 473, 474, 477, 478, 479, 480, 481, 482, 483, 484, 485, 486, 489, 490, 493, 494, 506, 515, 516, 517, 518, 520, 524, 525, 526, 527, 528, 529, 530, 531, 532, 533], [1.0, 1.0, 1.0, 1.0, 1.0, 1.0, 1.0, 1.0, 1.0, 1.0, 1.0, 1.0, 0.5, 0.5, 0.5, 0.5, 0.5, 0.5, 1.0, 1.0, 1.0, 1.0, 1.0, 1.0, 1.0, 1.0, 1.0, 1.0, 1.0, 1.0, 1.0, 1.0, 1.0, 1.0, 1.0, 1.0, 1.0, 1.0, 1.0, 1.0, 1.0, 1.0, 1.0, 1.0, 1.0, 1.0, 1.0, 1.0, 1.0, 1.0, 0.5, 1.0, 1.0, 1.0, 1.0, 1.0, 1.0, 1.0, 1.0, 0.5, 1.0, 0.5, 0.5, 0.5, 1.0, 1.0]): _vg.add([_i], _w, 'REPLACE')
_vg = ob_goblin_001.vertex_groups.new(name='UpperLeg-R')
for _i, _w in zip([578, 579, 580, 581, 582, 583, 584, 585, 586, 587, 588, 589, 640, 641, 642, 643, 644, 645, 646, 647, 648, 649, 650, 651, 652, 653, 654, 655, 656, 657, 658, 659, 660, 661, 662, 663, 664, 665, 666, 667, 668, 669, 670, 671, 674, 675, 677, 678, 679, 681, 686, 687, 997, 998, 999, 1000, 1001, 1002, 1003, 1004, 1005, 1006, 1007, 1008, 1009, 1010, 1011, 1022, 1023, 1024, 1025, 1026, 1027, 1031, 1032, 1033, 1034, 1035, 1045, 1046, 1047, 1048, 1049, 1050, 1051, 1052, 1053, 1054, 1055, 1056], [1.0, 1.0, 1.0, 1.0, 1.0, 1.0, 1.0, 1.0, 1.0, 1.0, 1.0, 1.0, 1.0, 1.0, 1.0, 1.0, 1.0, 1.0, 1.0, 1.0, 1.0, 1.0, 1.0, 1.0, 1.0, 1.0, 1.0, 1.0, 1.0, 1.0, 1.0, 1.0, 1.0, 1.0, 1.0, 1.0, 1.0, 1.0, 1.0, 1.0, 1.0, 1.0, 1.0, 1.0, 1.0, 1.0, 1.0, 1.0, 1.0, 1.0, 1.0, 1.0, 1.0, 1.0, 1.0, 1.0, 1.0, 1.0, 1.0, 1.0, 1.0, 1.0, 1.0, 1.0, 1.0, 1.0, 1.0, 1.0, 1.0, 1.0, 1.0, 1.0, 1.0, 1.0, 1.0, 1.0, 1.0, 1.0, 0.5, 1.0, 1.0, 1.0, 0.5, 1.0, 1.0, 1.0, 1.0, 1.0, 1.0, 1.0]): _vg.add([_i], _w, 'REPLACE')
_vg = ob_goblin_001.vertex_groups.new(name='LowerLeg-R')
_vg.add([567, 569, 571, 573, 594, 595, 596, 597, 668, 669, 670, 671, 672, 673, 676, 678, 680, 681, 682, 683, 684, 685, 686, 687, 992, 993, 994, 995, 996, 1012, 1013, 1014, 1015, 1016, 1017, 1018, 1019, 1020, 1021, 1022, 1023, 1024, 1025, 1026, 1027, 1028, 1029, 1030, 1034, 1035, 1036, 1037, 1038, 1039, 1040, 1041, 1042, 1043, 1127], 1.0, 'REPLACE')
_vg = ob_goblin_001.vertex_groups.new(name='Foot-R')
for _i, _w in zip([590, 591, 592, 593, 594, 595, 596, 597, 598, 599, 600, 601, 604, 605, 606, 607, 608, 609, 623, 624, 626, 627, 629, 630, 631, 632, 1012, 1013, 1014, 1015, 1016, 1017, 1018, 1019, 1067, 1068, 1071, 1072, 1073, 1074, 1075, 1076, 1077, 1078, 1079, 1080, 1083, 1084, 1087, 1088, 1100, 1109, 1110, 1111, 1112, 1114, 1118, 1119, 1120, 1121, 1122, 1123, 1124, 1125, 1126, 1127], [1.0, 1.0, 1.0, 1.0, 1.0, 1.0, 1.0, 1.0, 1.0, 1.0, 1.0, 1.0, 0.5, 0.5, 0.5, 0.5, 0.5, 0.5, 1.0, 1.0, 1.0, 1.0, 1.0, 1.0, 1.0, 1.0, 1.0, 1.0, 1.0, 1.0, 1.0, 1.0, 1.0, 1.0, 1.0, 1.0, 1.0, 1.0, 1.0, 1.0, 1.0, 1.0, 1.0, 1.0, 1.0, 1.0, 1.0, 1.0, 1.0, 1.0, 0.5, 1.0, 1.0, 1.0, 1.0, 1.0, 1.0, 1.0, 1.0, 0.5, 1.0, 0.5, 0.5, 0.5, 1.0, 1.0]): _vg.add([_i], _w, 'REPLACE')
_vg = ob_goblin_001.vertex_groups.new(name='Toes-L')
for _i, _w in zip([56, 57, 58, 59, 60, 61, 62, 63, 64, 65, 66, 67, 68, 69, 70, 71, 72, 73, 74, 75, 76, 79, 82, 87, 88, 89, 90, 91, 92, 93, 475, 476, 487, 488, 491, 492, 495, 496, 497, 498, 499, 500, 501, 502, 503, 504, 505, 506, 507, 508, 509, 510, 511, 512, 513, 514, 519, 521, 522, 523, 527, 529, 530, 531], [1.0, 1.0, 0.5, 0.5, 0.5, 0.5, 0.5, 0.5, 1.0, 1.0, 1.0, 1.0, 1.0, 1.0, 1.0, 1.0, 1.0, 1.0, 1.0, 1.0, 1.0, 1.0, 1.0, 1.0, 1.0, 1.0, 1.0, 1.0, 1.0, 1.0, 1.0, 1.0, 1.0, 1.0, 1.0, 1.0, 1.0, 1.0, 1.0, 1.0, 1.0, 1.0, 1.0, 1.0, 1.0, 1.0, 1.0, 0.5, 1.0, 1.0, 1.0, 1.0, 1.0, 1.0, 1.0, 1.0, 1.0, 1.0, 1.0, 1.0, 0.5, 0.5, 0.5, 0.5]): _vg.add([_i], _w, 'REPLACE')
_vg = ob_goblin_001.vertex_groups.new(name='Toes-R')
for _i, _w in zip([602, 603, 604, 605, 606, 607, 608, 609, 610, 611, 612, 613, 614, 615, 616, 617, 618, 619, 620, 621, 622, 625, 628, 633, 634, 635, 636, 637, 638, 639, 1069, 1070, 1081, 1082, 1085, 1086, 1089, 1090, 1091, 1092, 1093, 1094, 1095, 1096, 1097, 1098, 1099, 1100, 1101, 1102, 1103, 1104, 1105, 1106, 1107, 1108, 1113, 1115, 1116, 1117, 1121, 1123, 1124, 1125], [1.0, 1.0, 0.5, 0.5, 0.5, 0.5, 0.5, 0.5, 1.0, 1.0, 1.0, 1.0, 1.0, 1.0, 1.0, 1.0, 1.0, 1.0, 1.0, 1.0, 1.0, 1.0, 1.0, 1.0, 1.0, 1.0, 1.0, 1.0, 1.0, 1.0, 1.0, 1.0, 1.0, 1.0, 1.0, 1.0, 1.0, 1.0, 1.0, 1.0, 1.0, 1.0, 1.0, 1.0, 1.0, 1.0, 1.0, 0.5, 1.0, 1.0, 1.0, 1.0, 1.0, 1.0, 1.0, 1.0, 1.0, 1.0, 1.0, 1.0, 0.5, 0.5, 0.5, 0.5]): _vg.add([_i], _w, 'REPLACE')
_m = ob_goblin_001.modifiers.new('Armature', 'ARMATURE')
_m.object = ob_armature

# ---- collection membership
col_collection_1.objects.link(ob_armature)
col_collection_1.objects.link(ob_goblin_001)

# ---- scene / render settings (as saved in the file)
scene.frame_start = 1; scene.frame_end = 24; scene.frame_set(11)
scene.render.engine = 'BLENDER_EEVEE_NEXT'
scene.render.resolution_percentage = 50
scene.render.dither_intensity = 0.0
scene.cycles.use_denoising = False
scene.cycles.samples = 128
scene.cycles.sampling_pattern = 'TABULATED_SOBOL'
scene.cycles.light_sampling_threshold = 0.0
scene.cycles.use_adaptive_sampling = False
scene.cycles.use_light_tree = False
scene.cycles.blur_glossy = 0.0
scene.cycles.sample_clamp_indirect = 0.0
scene.view_settings.view_transform = 'Standard'
bpy.context.view_layer.update()

# ---- added for rendering (the .blend has no active camera and no usable light): camera, sun
cam_auto = bpy.data.cameras.new('AutoCamera')
cam_auto.lens = 50.0
cam_auto.sensor_width = 36.0
cam_auto.clip_end = 1000.0
ob_auto_camera = bpy.data.objects.new('AutoCamera', cam_auto)
scene.collection.objects.link(ob_auto_camera)
ob_auto_camera.location = (1.52467, -1.91021, 1.82593)
ob_auto_camera.rotation_euler = (1.09748, -7.21219e-08, 0.694738)
scene.camera = ob_auto_camera
light_auto_sun = bpy.data.lights.new('AutoSun', 'SUN')
light_auto_sun.energy = 3.0
light_auto_sun.angle = 0.0523599
ob_auto_sun = bpy.data.objects.new('AutoSun', light_auto_sun)
scene.collection.objects.link(ob_auto_sun)
ob_auto_sun.rotation_euler = (0.872665, 0.174533, 0.523599)
bpy.context.view_layer.update()
